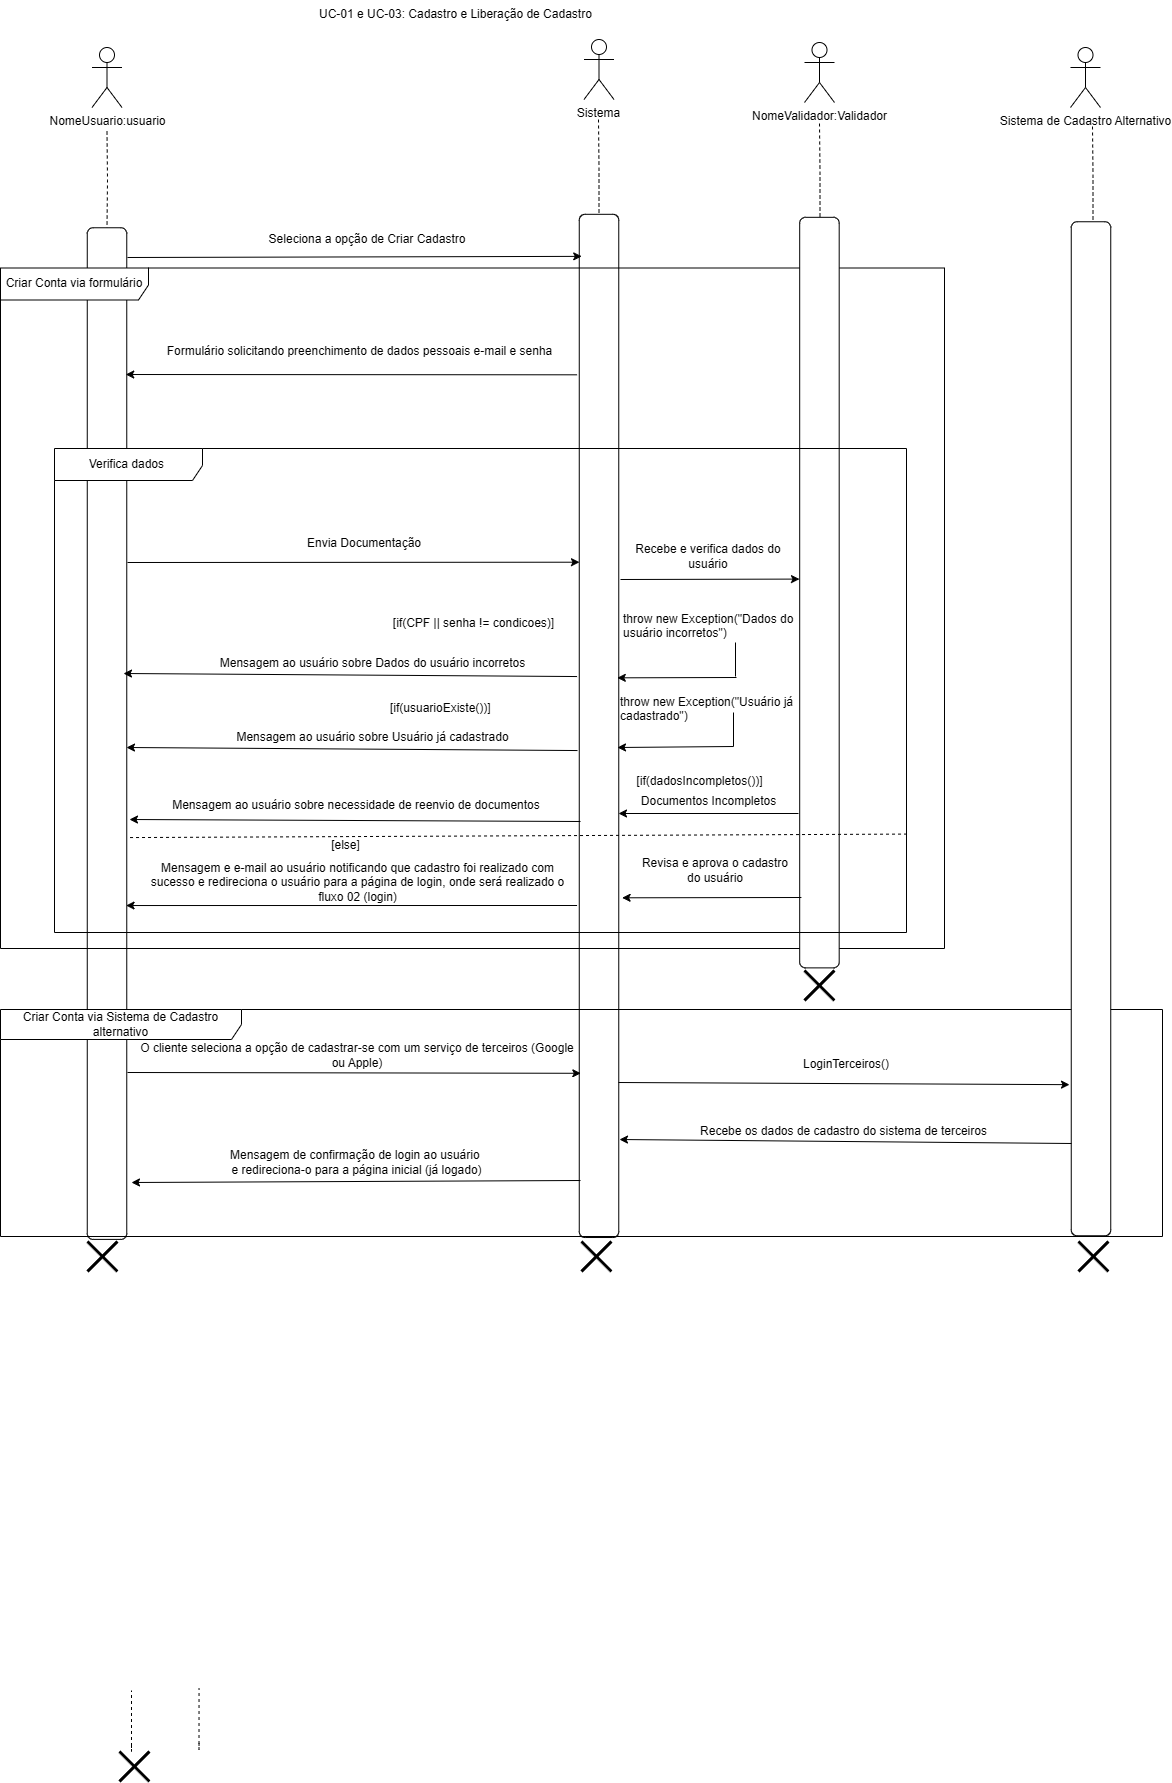

The diagram above was exported from draw.io. Its source (the exported page's mxGraphModel, read from the mxfile embedded in the PNG):
<mxGraphModel dx="2059" dy="1049" grid="0" gridSize="10" guides="1" tooltips="1" connect="1" arrows="1" fold="1" page="1" pageScale="1" pageWidth="827" pageHeight="1169" math="0" shadow="0">
  <root>
    <mxCell id="0" />
    <mxCell id="1" parent="0" />
    <mxCell id="7xwGFgJK007a4ZPp9FC6-34" value="" style="rounded=1;whiteSpace=wrap;html=1;rotation=90;" parent="1" vertex="1">
      <mxGeometry x="508.9" y="958.67" width="1023.21" height="39.5" as="geometry" />
    </mxCell>
    <mxCell id="7xwGFgJK007a4ZPp9FC6-1" value="UC-01 e UC-03: Cadastro e Liberação de Cadastro" style="text;whiteSpace=wrap;html=1;" parent="1" vertex="1">
      <mxGeometry x="739" y="253" width="322" height="36" as="geometry" />
    </mxCell>
    <mxCell id="7xwGFgJK007a4ZPp9FC6-2" style="edgeStyle=orthogonalEdgeStyle;rounded=0;orthogonalLoop=1;jettySize=auto;html=1;endArrow=none;endFill=0;dashed=1;" parent="1" target="7xwGFgJK007a4ZPp9FC6-26" edge="1">
      <mxGeometry relative="1" as="geometry">
        <mxPoint x="528.5" y="384" as="sourcePoint" />
      </mxGeometry>
    </mxCell>
    <mxCell id="7xwGFgJK007a4ZPp9FC6-3" value="NomeUsuario:usuario" style="shape=umlActor;verticalLabelPosition=bottom;verticalAlign=top;html=1;outlineConnect=0;" parent="1" vertex="1">
      <mxGeometry x="513.5" y="300" width="30" height="60" as="geometry" />
    </mxCell>
    <mxCell id="7xwGFgJK007a4ZPp9FC6-17" value="" style="shape=umlDestroy;whiteSpace=wrap;html=1;strokeWidth=3;targetShapes=umlLifeline;" parent="1" vertex="1">
      <mxGeometry x="1226" y="1223" width="30" height="30" as="geometry" />
    </mxCell>
    <mxCell id="7xwGFgJK007a4ZPp9FC6-26" value="" style="rounded=1;whiteSpace=wrap;html=1;rotation=90;" parent="1" vertex="1">
      <mxGeometry x="22.69" y="966.33" width="1011.63" height="39.5" as="geometry" />
    </mxCell>
    <mxCell id="7xwGFgJK007a4ZPp9FC6-30" value="Criar Conta via formulário" style="shape=umlFrame;whiteSpace=wrap;html=1;pointerEvents=0;width=148;height=32;" parent="1" vertex="1">
      <mxGeometry x="422" y="520.5" width="944" height="680.5" as="geometry" />
    </mxCell>
    <mxCell id="7xwGFgJK007a4ZPp9FC6-33" style="edgeStyle=orthogonalEdgeStyle;rounded=0;orthogonalLoop=1;jettySize=auto;html=1;entryX=0.411;entryY=0.978;entryDx=0;entryDy=0;entryPerimeter=0;endArrow=none;endFill=0;dashed=1;exitX=0.402;exitY=0.398;exitDx=0;exitDy=0;exitPerimeter=0;" parent="1" edge="1">
      <mxGeometry relative="1" as="geometry">
        <mxPoint x="620.54" y="1995.5" as="sourcePoint" />
        <mxPoint x="620.54" y="1941" as="targetPoint" />
        <Array as="points">
          <mxPoint x="621.0999999999999" y="2002" />
          <mxPoint x="621.0999999999999" y="2002" />
        </Array>
      </mxGeometry>
    </mxCell>
    <mxCell id="7xwGFgJK007a4ZPp9FC6-35" value="Sistema" style="shape=umlActor;verticalLabelPosition=bottom;verticalAlign=top;html=1;outlineConnect=0;" parent="1" vertex="1">
      <mxGeometry x="1005.5" y="292" width="30" height="60" as="geometry" />
    </mxCell>
    <mxCell id="7xwGFgJK007a4ZPp9FC6-36" style="edgeStyle=orthogonalEdgeStyle;rounded=0;orthogonalLoop=1;jettySize=auto;html=1;endArrow=none;endFill=0;dashed=1;" parent="1" edge="1">
      <mxGeometry relative="1" as="geometry">
        <mxPoint x="1020" y="372" as="sourcePoint" />
        <mxPoint x="1020.5" y="468" as="targetPoint" />
      </mxGeometry>
    </mxCell>
    <mxCell id="7xwGFgJK007a4ZPp9FC6-37" value="" style="shape=umlDestroy;whiteSpace=wrap;html=1;strokeWidth=3;targetShapes=umlLifeline;" parent="1" vertex="1">
      <mxGeometry x="541" y="2004" width="30" height="30" as="geometry" />
    </mxCell>
    <mxCell id="7xwGFgJK007a4ZPp9FC6-48" style="edgeStyle=orthogonalEdgeStyle;rounded=0;orthogonalLoop=1;jettySize=auto;html=1;entryX=0.411;entryY=0.978;entryDx=0;entryDy=0;entryPerimeter=0;endArrow=none;endFill=0;dashed=1;exitX=0.402;exitY=0.398;exitDx=0;exitDy=0;exitPerimeter=0;" parent="1" edge="1">
      <mxGeometry relative="1" as="geometry">
        <mxPoint x="553" y="1997.5" as="sourcePoint" />
        <mxPoint x="553" y="1943" as="targetPoint" />
        <Array as="points">
          <mxPoint x="553.56" y="2004" />
          <mxPoint x="553.56" y="2004" />
        </Array>
      </mxGeometry>
    </mxCell>
    <mxCell id="rprFR6prn4q4reMlt988-4" value="" style="endArrow=classic;html=1;rounded=0;entryX=0.162;entryY=0.937;entryDx=0;entryDy=0;entryPerimeter=0;" edge="1" parent="1">
      <mxGeometry width="50" height="50" relative="1" as="geometry">
        <mxPoint x="549" y="510" as="sourcePoint" />
        <mxPoint x="1003.2435" y="508.86194" as="targetPoint" />
      </mxGeometry>
    </mxCell>
    <mxCell id="rprFR6prn4q4reMlt988-5" value="Seleciona a opção de Criar Cadastro" style="text;html=1;align=center;verticalAlign=middle;whiteSpace=wrap;rounded=0;" vertex="1" parent="1">
      <mxGeometry x="653" y="477" width="272" height="30" as="geometry" />
    </mxCell>
    <mxCell id="rprFR6prn4q4reMlt988-6" value="" style="endArrow=classic;html=1;rounded=0;entryX=0.219;entryY=0.015;entryDx=0;entryDy=0;entryPerimeter=0;" edge="1" parent="1">
      <mxGeometry width="50" height="50" relative="1" as="geometry">
        <mxPoint x="998.57" y="627.31" as="sourcePoint" />
        <mxPoint x="547.2274999999998" y="627.0027600000001" as="targetPoint" />
      </mxGeometry>
    </mxCell>
    <mxCell id="rprFR6prn4q4reMlt988-7" value="Formulário solicitando preenchimento de dados pessoais e-mail e senha" style="text;html=1;align=center;verticalAlign=middle;whiteSpace=wrap;rounded=0;" vertex="1" parent="1">
      <mxGeometry x="563.57" y="589" width="435" height="30" as="geometry" />
    </mxCell>
    <mxCell id="rprFR6prn4q4reMlt988-10" value="NomeValidador:Validador&lt;div&gt;&lt;br&gt;&lt;/div&gt;" style="shape=umlActor;verticalLabelPosition=bottom;verticalAlign=top;html=1;outlineConnect=0;" vertex="1" parent="1">
      <mxGeometry x="1226" y="295" width="30" height="60" as="geometry" />
    </mxCell>
    <mxCell id="rprFR6prn4q4reMlt988-13" style="edgeStyle=orthogonalEdgeStyle;rounded=0;orthogonalLoop=1;jettySize=auto;html=1;endArrow=none;endFill=0;dashed=1;" edge="1" parent="1">
      <mxGeometry relative="1" as="geometry">
        <mxPoint x="1241" y="376" as="sourcePoint" />
        <mxPoint x="1241.5" y="472" as="targetPoint" />
      </mxGeometry>
    </mxCell>
    <mxCell id="rprFR6prn4q4reMlt988-14" value="" style="rounded=1;whiteSpace=wrap;html=1;rotation=90;" vertex="1" parent="1">
      <mxGeometry x="865.66" y="825.35" width="750.56" height="39.5" as="geometry" />
    </mxCell>
    <mxCell id="rprFR6prn4q4reMlt988-9" value="Verifica dados&amp;nbsp;" style="shape=umlFrame;whiteSpace=wrap;html=1;pointerEvents=0;width=148;height=32;" vertex="1" parent="1">
      <mxGeometry x="476" y="701" width="852" height="484" as="geometry" />
    </mxCell>
    <mxCell id="rprFR6prn4q4reMlt988-15" value="" style="endArrow=classic;html=1;rounded=0;entryX=0.34;entryY=0.994;entryDx=0;entryDy=0;entryPerimeter=0;" edge="1" parent="1" target="7xwGFgJK007a4ZPp9FC6-34">
      <mxGeometry width="50" height="50" relative="1" as="geometry">
        <mxPoint x="549" y="815" as="sourcePoint" />
        <mxPoint x="599" y="765" as="targetPoint" />
      </mxGeometry>
    </mxCell>
    <mxCell id="rprFR6prn4q4reMlt988-16" value="Envia Documentação" style="text;html=1;align=center;verticalAlign=middle;whiteSpace=wrap;rounded=0;" vertex="1" parent="1">
      <mxGeometry x="660" y="781" width="252" height="30" as="geometry" />
    </mxCell>
    <mxCell id="rprFR6prn4q4reMlt988-17" value="" style="endArrow=classic;html=1;rounded=0;entryX=0.482;entryY=1.005;entryDx=0;entryDy=0;entryPerimeter=0;" edge="1" parent="1" target="rprFR6prn4q4reMlt988-14">
      <mxGeometry width="50" height="50" relative="1" as="geometry">
        <mxPoint x="1042" y="832" as="sourcePoint" />
        <mxPoint x="1092" y="782" as="targetPoint" />
      </mxGeometry>
    </mxCell>
    <mxCell id="rprFR6prn4q4reMlt988-18" value="Recebe e verifica dados do usuário" style="text;html=1;align=center;verticalAlign=middle;whiteSpace=wrap;rounded=0;" vertex="1" parent="1">
      <mxGeometry x="1047" y="794" width="166" height="30" as="geometry" />
    </mxCell>
    <mxCell id="rprFR6prn4q4reMlt988-19" value="[if(CPF || senha != condicoes)]" style="text;html=1;align=center;verticalAlign=middle;resizable=0;points=[];autosize=1;strokeColor=none;fillColor=none;" vertex="1" parent="1">
      <mxGeometry x="805" y="863" width="179" height="26" as="geometry" />
    </mxCell>
    <mxCell id="rprFR6prn4q4reMlt988-21" value="throw new Exception(&quot;Dados do usuário incorretos&quot;)" style="text;whiteSpace=wrap;html=1;" vertex="1" parent="1">
      <mxGeometry x="1043" y="858" width="180.5" height="36" as="geometry" />
    </mxCell>
    <mxCell id="rprFR6prn4q4reMlt988-22" value="" style="endArrow=none;html=1;rounded=0;" edge="1" parent="1">
      <mxGeometry width="50" height="50" relative="1" as="geometry">
        <mxPoint x="1157" y="929" as="sourcePoint" />
        <mxPoint x="1157" y="895" as="targetPoint" />
      </mxGeometry>
    </mxCell>
    <mxCell id="rprFR6prn4q4reMlt988-23" value="" style="endArrow=classic;html=1;rounded=0;entryX=0.453;entryY=0.037;entryDx=0;entryDy=0;entryPerimeter=0;" edge="1" parent="1" target="7xwGFgJK007a4ZPp9FC6-34">
      <mxGeometry width="50" height="50" relative="1" as="geometry">
        <mxPoint x="1158" y="930" as="sourcePoint" />
        <mxPoint x="1208" y="880" as="targetPoint" />
      </mxGeometry>
    </mxCell>
    <mxCell id="rprFR6prn4q4reMlt988-24" value="[if(usuarioExiste())]" style="text;whiteSpace=wrap;html=1;" vertex="1" parent="1">
      <mxGeometry x="810" y="947" width="214" height="36" as="geometry" />
    </mxCell>
    <mxCell id="rprFR6prn4q4reMlt988-25" value="throw new Exception(&quot;Usuário já cadastrado&quot;)" style="text;whiteSpace=wrap;html=1;" vertex="1" parent="1">
      <mxGeometry x="1039.75" y="941" width="180.5" height="36" as="geometry" />
    </mxCell>
    <mxCell id="rprFR6prn4q4reMlt988-26" value="" style="endArrow=none;html=1;rounded=0;" edge="1" parent="1">
      <mxGeometry width="50" height="50" relative="1" as="geometry">
        <mxPoint x="1155" y="999" as="sourcePoint" />
        <mxPoint x="1155" y="965" as="targetPoint" />
      </mxGeometry>
    </mxCell>
    <mxCell id="rprFR6prn4q4reMlt988-27" value="" style="endArrow=classic;html=1;rounded=0;entryX=0.508;entryY=-0.042;entryDx=0;entryDy=0;entryPerimeter=0;" edge="1" parent="1">
      <mxGeometry width="50" height="50" relative="1" as="geometry">
        <mxPoint x="1155" y="999" as="sourcePoint" />
        <mxPoint x="1039" y="1000" as="targetPoint" />
      </mxGeometry>
    </mxCell>
    <mxCell id="rprFR6prn4q4reMlt988-28" value="" style="endArrow=none;dashed=1;html=1;rounded=0;entryX=1;entryY=0.776;entryDx=0;entryDy=0;entryPerimeter=0;exitX=0.662;exitY=-0.083;exitDx=0;exitDy=0;exitPerimeter=0;" edge="1" parent="1">
      <mxGeometry width="50" height="50" relative="1" as="geometry">
        <mxPoint x="551.5284999999994" y="1090.0684800000001" as="sourcePoint" />
        <mxPoint x="1328" y="1086.5840000000003" as="targetPoint" />
      </mxGeometry>
    </mxCell>
    <mxCell id="rprFR6prn4q4reMlt988-29" value="[else]" style="text;html=1;align=center;verticalAlign=middle;resizable=0;points=[];autosize=1;strokeColor=none;fillColor=none;" vertex="1" parent="1">
      <mxGeometry x="743" y="1085" width="47" height="26" as="geometry" />
    </mxCell>
    <mxCell id="rprFR6prn4q4reMlt988-30" value="" style="endArrow=classic;html=1;rounded=0;entryX=0.691;entryY=-0.062;entryDx=0;entryDy=0;entryPerimeter=0;" edge="1" parent="1">
      <mxGeometry width="50" height="50" relative="1" as="geometry">
        <mxPoint x="1222.9" y="1150" as="sourcePoint" />
        <mxPoint x="1043.6039999999998" y="1150.2991699999998" as="targetPoint" />
      </mxGeometry>
    </mxCell>
    <mxCell id="rprFR6prn4q4reMlt988-31" value="Revisa e aprova o cadastro do usuário" style="text;html=1;align=center;verticalAlign=middle;whiteSpace=wrap;rounded=0;" vertex="1" parent="1">
      <mxGeometry x="1061" y="1108" width="152" height="30" as="geometry" />
    </mxCell>
    <mxCell id="rprFR6prn4q4reMlt988-32" value="" style="endArrow=classic;html=1;rounded=0;entryX=0.705;entryY=-0.044;entryDx=0;entryDy=0;entryPerimeter=0;" edge="1" parent="1">
      <mxGeometry width="50" height="50" relative="1" as="geometry">
        <mxPoint x="998.57" y="1158" as="sourcePoint" />
        <mxPoint x="547.5579999999999" y="1158.0281999999997" as="targetPoint" />
      </mxGeometry>
    </mxCell>
    <mxCell id="rprFR6prn4q4reMlt988-33" value="Mensagem e e-mail ao usuário notificando que cadastro foi realizado com sucesso e redireciona o usuário para a página de login, onde será realizado o fluxo 02 (login)" style="text;html=1;align=center;verticalAlign=middle;whiteSpace=wrap;rounded=0;" vertex="1" parent="1">
      <mxGeometry x="559.57" y="1120" width="439" height="30" as="geometry" />
    </mxCell>
    <mxCell id="rprFR6prn4q4reMlt988-35" value="[if(dadosIncompletos())]" style="text;html=1;align=center;verticalAlign=middle;resizable=0;points=[];autosize=1;strokeColor=none;fillColor=none;" vertex="1" parent="1">
      <mxGeometry x="1049" y="1021" width="144" height="26" as="geometry" />
    </mxCell>
    <mxCell id="rprFR6prn4q4reMlt988-37" value="" style="endArrow=classic;html=1;rounded=0;" edge="1" parent="1">
      <mxGeometry width="50" height="50" relative="1" as="geometry">
        <mxPoint x="1220" y="1066" as="sourcePoint" />
        <mxPoint x="1040" y="1066" as="targetPoint" />
      </mxGeometry>
    </mxCell>
    <mxCell id="rprFR6prn4q4reMlt988-39" value="Documentos Incompletos" style="text;html=1;align=center;verticalAlign=middle;resizable=0;points=[];autosize=1;strokeColor=none;fillColor=none;" vertex="1" parent="1">
      <mxGeometry x="1053.5" y="1041" width="153" height="26" as="geometry" />
    </mxCell>
    <mxCell id="rprFR6prn4q4reMlt988-40" value="" style="endArrow=classic;html=1;rounded=0;" edge="1" parent="1">
      <mxGeometry width="50" height="50" relative="1" as="geometry">
        <mxPoint x="1002" y="1074" as="sourcePoint" />
        <mxPoint x="551" y="1072" as="targetPoint" />
      </mxGeometry>
    </mxCell>
    <mxCell id="rprFR6prn4q4reMlt988-41" value="Mensagem ao usuário sobre necessidade de reenvio de documentos" style="text;html=1;align=center;verticalAlign=middle;whiteSpace=wrap;rounded=0;" vertex="1" parent="1">
      <mxGeometry x="553" y="1043" width="450" height="30" as="geometry" />
    </mxCell>
    <mxCell id="rprFR6prn4q4reMlt988-42" value="Criar Conta via Sistema de Cadastro alternativo" style="shape=umlFrame;whiteSpace=wrap;html=1;pointerEvents=0;width=241;height=30;" vertex="1" parent="1">
      <mxGeometry x="422" y="1262" width="1162" height="227" as="geometry" />
    </mxCell>
    <mxCell id="rprFR6prn4q4reMlt988-45" value="" style="endArrow=classic;html=1;rounded=0;" edge="1" parent="1">
      <mxGeometry width="50" height="50" relative="1" as="geometry">
        <mxPoint x="999" y="1003.04" as="sourcePoint" />
        <mxPoint x="548" y="1000" as="targetPoint" />
      </mxGeometry>
    </mxCell>
    <mxCell id="rprFR6prn4q4reMlt988-46" value="Mensagem ao usuário sobre Usuário já cadastrado" style="text;html=1;align=center;verticalAlign=middle;resizable=0;points=[];autosize=1;strokeColor=none;fillColor=none;" vertex="1" parent="1">
      <mxGeometry x="649" y="977" width="290" height="26" as="geometry" />
    </mxCell>
    <mxCell id="rprFR6prn4q4reMlt988-47" value="&lt;div&gt;Sistema de Cadastro Alternativo&lt;/div&gt;" style="shape=umlActor;verticalLabelPosition=bottom;verticalAlign=top;html=1;outlineConnect=0;" vertex="1" parent="1">
      <mxGeometry x="1492" y="300" width="30" height="60" as="geometry" />
    </mxCell>
    <mxCell id="rprFR6prn4q4reMlt988-48" style="edgeStyle=orthogonalEdgeStyle;rounded=0;orthogonalLoop=1;jettySize=auto;html=1;endArrow=none;endFill=0;dashed=1;" edge="1" parent="1">
      <mxGeometry relative="1" as="geometry">
        <mxPoint x="1514" y="379" as="sourcePoint" />
        <mxPoint x="1514.5" y="475" as="targetPoint" />
      </mxGeometry>
    </mxCell>
    <mxCell id="rprFR6prn4q4reMlt988-49" value="" style="rounded=1;whiteSpace=wrap;html=1;rotation=90;" vertex="1" parent="1">
      <mxGeometry x="1005.5" y="961.5" width="1014" height="39.5" as="geometry" />
    </mxCell>
    <mxCell id="rprFR6prn4q4reMlt988-50" value="" style="endArrow=classic;html=1;rounded=0;" edge="1" parent="1">
      <mxGeometry width="50" height="50" relative="1" as="geometry">
        <mxPoint x="998.5699999999999" y="929.04" as="sourcePoint" />
        <mxPoint x="545" y="926" as="targetPoint" />
      </mxGeometry>
    </mxCell>
    <mxCell id="rprFR6prn4q4reMlt988-51" value="Mensagem ao usuário sobre Dados do usuário incorretos" style="text;html=1;align=center;verticalAlign=middle;resizable=0;points=[];autosize=1;strokeColor=none;fillColor=none;" vertex="1" parent="1">
      <mxGeometry x="632.5699999999999" y="903" width="323" height="26" as="geometry" />
    </mxCell>
    <mxCell id="rprFR6prn4q4reMlt988-52" value="" style="endArrow=classic;html=1;rounded=0;entryX=0.975;entryY=1.093;entryDx=0;entryDy=0;entryPerimeter=0;" edge="1" parent="1" target="rprFR6prn4q4reMlt988-55">
      <mxGeometry width="50" height="50" relative="1" as="geometry">
        <mxPoint x="549" y="1325" as="sourcePoint" />
        <mxPoint x="599" y="1275" as="targetPoint" />
      </mxGeometry>
    </mxCell>
    <mxCell id="rprFR6prn4q4reMlt988-55" value="&lt;span style=&quot;line-height: 107%;&quot;&gt;&lt;font style=&quot;font-size: 12px;&quot;&gt;O cliente seleciona a opção de cadastrar-se com um serviço de terceiros (Google&lt;br&gt;ou Apple)&lt;/font&gt;&lt;/span&gt;" style="text;html=1;align=center;verticalAlign=middle;whiteSpace=wrap;rounded=0;" vertex="1" parent="1">
      <mxGeometry x="544.07" y="1293" width="470" height="30" as="geometry" />
    </mxCell>
    <mxCell id="rprFR6prn4q4reMlt988-56" value="" style="endArrow=classic;html=1;rounded=0;" edge="1" parent="1">
      <mxGeometry width="50" height="50" relative="1" as="geometry">
        <mxPoint x="1002" y="1433" as="sourcePoint" />
        <mxPoint x="553" y="1435" as="targetPoint" />
      </mxGeometry>
    </mxCell>
    <mxCell id="rprFR6prn4q4reMlt988-59" value="Mensagem de confirmação de login ao usuário&amp;nbsp;&lt;div&gt;e redireciona-o para a página inicial (já logado)&lt;/div&gt;" style="text;html=1;align=center;verticalAlign=middle;resizable=0;points=[];autosize=1;strokeColor=none;fillColor=none;" vertex="1" parent="1">
      <mxGeometry x="642.5" y="1394" width="271" height="41" as="geometry" />
    </mxCell>
    <mxCell id="rprFR6prn4q4reMlt988-61" value="" style="endArrow=classic;html=1;rounded=0;entryX=0.851;entryY=1.044;entryDx=0;entryDy=0;entryPerimeter=0;" edge="1" parent="1" target="rprFR6prn4q4reMlt988-49">
      <mxGeometry width="50" height="50" relative="1" as="geometry">
        <mxPoint x="1040" y="1335" as="sourcePoint" />
        <mxPoint x="1090" y="1285" as="targetPoint" />
      </mxGeometry>
    </mxCell>
    <mxCell id="rprFR6prn4q4reMlt988-62" value="LoginTerceiros()" style="text;html=1;align=center;verticalAlign=middle;whiteSpace=wrap;rounded=0;" vertex="1" parent="1">
      <mxGeometry x="1238" y="1302" width="60" height="30" as="geometry" />
    </mxCell>
    <mxCell id="rprFR6prn4q4reMlt988-63" value="" style="endArrow=classic;html=1;rounded=0;" edge="1" parent="1">
      <mxGeometry width="50" height="50" relative="1" as="geometry">
        <mxPoint x="1493" y="1396" as="sourcePoint" />
        <mxPoint x="1041" y="1392" as="targetPoint" />
      </mxGeometry>
    </mxCell>
    <mxCell id="rprFR6prn4q4reMlt988-64" value="Recebe os dados de cadastro do sistema de terceiros" style="text;html=1;align=center;verticalAlign=middle;whiteSpace=wrap;rounded=0;" vertex="1" parent="1">
      <mxGeometry x="1056" y="1369" width="419" height="30" as="geometry" />
    </mxCell>
    <mxCell id="rprFR6prn4q4reMlt988-65" value="" style="shape=umlDestroy;whiteSpace=wrap;html=1;strokeWidth=3;targetShapes=umlLifeline;" vertex="1" parent="1">
      <mxGeometry x="508.9" y="1494" width="30" height="30" as="geometry" />
    </mxCell>
    <mxCell id="rprFR6prn4q4reMlt988-67" value="" style="shape=umlDestroy;whiteSpace=wrap;html=1;strokeWidth=3;targetShapes=umlLifeline;" vertex="1" parent="1">
      <mxGeometry x="1003" y="1494" width="30" height="30" as="geometry" />
    </mxCell>
    <mxCell id="rprFR6prn4q4reMlt988-68" value="" style="shape=umlDestroy;whiteSpace=wrap;html=1;strokeWidth=3;targetShapes=umlLifeline;" vertex="1" parent="1">
      <mxGeometry x="1500" y="1494" width="30" height="30" as="geometry" />
    </mxCell>
  </root>
</mxGraphModel>